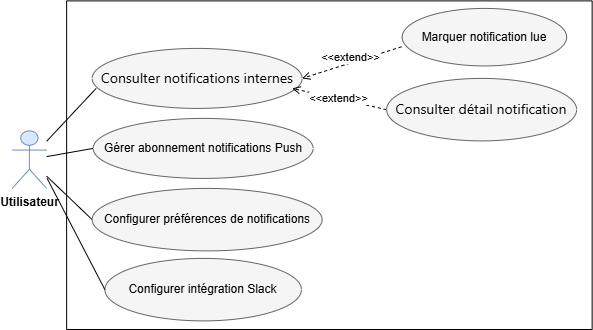

The diagram above was exported from draw.io. Its source (the exported page's mxGraphModel, read from the mxfile embedded in the PNG):
<mxGraphModel dx="33" dy="-738" grid="1" gridSize="10" guides="1" tooltips="1" connect="1" arrows="1" fold="1" page="1" pageScale="1" pageWidth="827" pageHeight="1169" math="0" shadow="0">
  <root>
    <mxCell id="0" />
    <mxCell id="1" parent="0" />
    <mxCell id="S_5U2BN6zlJiHd8LotS6-1" parent="1" style="shape=umlActor;verticalLabelPosition=bottom;verticalAlign=top;html=1;outlineConnect=0;fillColor=#dae8fc;strokeColor=#6c8ebf;" value="&lt;b&gt;Utilisateur&lt;/b&gt;" vertex="1">
      <mxGeometry height="57.52" width="34.48" x="1237.6521739130435" y="1841.393043478261" as="geometry" />
    </mxCell>
    <mxCell id="S_5U2BN6zlJiHd8LotS6-2" parent="1" style="ellipse;whiteSpace=wrap;html=1;fillColor=#f5f5f5;fontColor=#000000;strokeColor=#666666;" value="&lt;span style=&quot;font-family: &amp;quot;Anthropic Sans&amp;quot;, -apple-system, BlinkMacSystemFont, &amp;quot;Segoe UI&amp;quot;, sans-serif; font-size: 14px; text-align: start; white-space: nowrap;&quot;&gt;Consulter notifications&amp;nbsp;&lt;/span&gt;&lt;span style=&quot;font-family: &amp;quot;Anthropic Sans&amp;quot;, -apple-system, BlinkMacSystemFont, &amp;quot;Segoe UI&amp;quot;, sans-serif; font-size: 14px; text-align: start; white-space: nowrap; background-color: transparent; color: light-dark(rgb(0, 0, 0), rgb(237, 237, 237));&quot;&gt;internes&lt;/span&gt;" vertex="1">
      <mxGeometry height="60" width="210" x="1317.6521739130435" y="1758.913043478261" as="geometry" />
    </mxCell>
    <mxCell id="S_5U2BN6zlJiHd8LotS6-3" edge="1" parent="1" source="S_5U2BN6zlJiHd8LotS6-12" style="endArrow=open;html=1;rounded=0;entryX=1;entryY=0.5;entryDx=0;entryDy=0;exitX=-0.004;exitY=0.667;exitDx=0;exitDy=0;endFill=0;dashed=1;exitPerimeter=0;" target="S_5U2BN6zlJiHd8LotS6-2" value="">
      <mxGeometry height="50" relative="1" width="50" as="geometry">
        <mxPoint x="1506.1336553945248" y="1786.3945249597423" as="sourcePoint" />
        <mxPoint x="1606.1336553945248" y="1796.3945249597423" as="targetPoint" />
      </mxGeometry>
    </mxCell>
    <mxCell id="S_5U2BN6zlJiHd8LotS6-4" connectable="0" parent="S_5U2BN6zlJiHd8LotS6-3" style="edgeLabel;html=1;align=center;verticalAlign=middle;resizable=0;points=[];" value="&amp;lt;&amp;lt;extend&lt;span style=&quot;background-color: light-dark(#ffffff, var(--ge-dark-color, #121212)); color: light-dark(rgb(0, 0, 0), rgb(255, 255, 255));&quot;&gt;&amp;gt;&amp;gt;&lt;/span&gt;" vertex="1">
      <mxGeometry relative="1" x="0.0314" y="-1" as="geometry">
        <mxPoint y="-5" as="offset" />
      </mxGeometry>
    </mxCell>
    <mxCell id="S_5U2BN6zlJiHd8LotS6-5" edge="1" parent="1" source="S_5U2BN6zlJiHd8LotS6-11" style="endArrow=open;html=1;rounded=0;exitX=0;exitY=0.5;exitDx=0;exitDy=0;endFill=0;dashed=1;" value="">
      <mxGeometry height="50" relative="1" width="50" as="geometry">
        <mxPoint x="1571.1336553945248" y="1761.3945249597423" as="sourcePoint" />
        <mxPoint x="1517.6521739130435" y="1798.913043478261" as="targetPoint" />
      </mxGeometry>
    </mxCell>
    <mxCell id="S_5U2BN6zlJiHd8LotS6-6" connectable="0" parent="S_5U2BN6zlJiHd8LotS6-5" style="edgeLabel;html=1;align=center;verticalAlign=middle;resizable=0;points=[];" value="&amp;lt;&amp;lt;extend&lt;span style=&quot;background-color: light-dark(#ffffff, var(--ge-dark-color, #121212)); color: light-dark(rgb(0, 0, 0), rgb(255, 255, 255));&quot;&gt;&amp;gt;&amp;gt;&lt;/span&gt;" vertex="1">
      <mxGeometry relative="1" x="0.0314" y="-1" as="geometry">
        <mxPoint as="offset" />
      </mxGeometry>
    </mxCell>
    <mxCell id="S_5U2BN6zlJiHd8LotS6-7" edge="1" parent="1" source="S_5U2BN6zlJiHd8LotS6-1" style="endArrow=none;html=1;rounded=0;" value="">
      <mxGeometry height="50" relative="1" width="50" as="geometry">
        <mxPoint x="1272.1336553945248" y="1841.3945249597423" as="sourcePoint" />
        <mxPoint x="1321.6521739130435" y="1798.913043478261" as="targetPoint" />
      </mxGeometry>
    </mxCell>
    <mxCell id="S_5U2BN6zlJiHd8LotS6-8" edge="1" parent="1" source="S_5U2BN6zlJiHd8LotS6-1" style="endArrow=none;html=1;rounded=0;entryX=0;entryY=0.5;entryDx=0;entryDy=0;" target="S_5U2BN6zlJiHd8LotS6-13" value="">
      <mxGeometry height="50" relative="1" width="50" as="geometry">
        <mxPoint x="1292.1336553945248" y="1918.3945249597423" as="sourcePoint" />
        <mxPoint x="1342.1336553945248" y="1841.3945249597423" as="targetPoint" />
      </mxGeometry>
    </mxCell>
    <mxCell id="S_5U2BN6zlJiHd8LotS6-9" edge="1" parent="1" source="S_5U2BN6zlJiHd8LotS6-1" style="endArrow=none;html=1;rounded=0;entryX=0;entryY=0.5;entryDx=0;entryDy=0;" target="S_5U2BN6zlJiHd8LotS6-14" value="">
      <mxGeometry height="50" relative="1" width="50" as="geometry">
        <mxPoint x="1262.1336553945248" y="1948.3945249597423" as="sourcePoint" />
        <mxPoint x="1312.1336553945248" y="1871.3945249597423" as="targetPoint" />
      </mxGeometry>
    </mxCell>
    <mxCell id="S_5U2BN6zlJiHd8LotS6-10" parent="1" style="swimlane;startSize=0;" value="" vertex="1">
      <mxGeometry height="328.61" width="525.52" x="1292.13" y="1711.39" as="geometry" />
    </mxCell>
    <mxCell id="S_5U2BN6zlJiHd8LotS6-11" parent="S_5U2BN6zlJiHd8LotS6-10" style="ellipse;whiteSpace=wrap;html=1;fillColor=#f5f5f5;fontColor=#000000;strokeColor=#666666;" value="&lt;span style=&quot;font-family: &amp;quot;Anthropic Sans&amp;quot;, -apple-system, BlinkMacSystemFont, &amp;quot;Segoe UI&amp;quot;, sans-serif; font-size: 14px; text-align: start; white-space: nowrap;&quot;&gt;Consulter détail&amp;nbsp;&lt;/span&gt;&lt;span style=&quot;font-family: &amp;quot;Anthropic Sans&amp;quot;, -apple-system, BlinkMacSystemFont, &amp;quot;Segoe UI&amp;quot;, sans-serif; font-size: 14px; text-align: start; white-space: nowrap; background-color: transparent; color: light-dark(rgb(0, 0, 0), rgb(237, 237, 237));&quot;&gt;notification&lt;/span&gt;" vertex="1">
      <mxGeometry height="62.48" width="190" x="320" y="77.52" as="geometry" />
    </mxCell>
    <mxCell id="S_5U2BN6zlJiHd8LotS6-12" parent="S_5U2BN6zlJiHd8LotS6-10" style="ellipse;whiteSpace=wrap;html=1;fillColor=#f5f5f5;fontColor=#000000;strokeColor=#666666;" value="Marquer notification lue" vertex="1">
      <mxGeometry height="57.52" width="164.48" x="335.52" y="7.519999999999982" as="geometry" />
    </mxCell>
    <mxCell id="S_5U2BN6zlJiHd8LotS6-13" parent="S_5U2BN6zlJiHd8LotS6-10" style="ellipse;whiteSpace=wrap;html=1;fillColor=#f5f5f5;fontColor=#000000;strokeColor=#666666;" value="Gérer abonnement notifications Push" vertex="1">
      <mxGeometry height="60" width="220" x="26.52" y="117.52" as="geometry" />
    </mxCell>
    <mxCell id="S_5U2BN6zlJiHd8LotS6-14" parent="S_5U2BN6zlJiHd8LotS6-10" style="ellipse;whiteSpace=wrap;html=1;fillColor=#f5f5f5;fontColor=#000000;strokeColor=#666666;" value="Configurer préférences de notifications" vertex="1">
      <mxGeometry height="62.48" width="230" x="25.52" y="187.52" as="geometry" />
    </mxCell>
    <mxCell id="S_5U2BN6zlJiHd8LotS6-15" parent="S_5U2BN6zlJiHd8LotS6-10" style="ellipse;whiteSpace=wrap;html=1;fillColor=#f5f5f5;fontColor=#000000;strokeColor=#666666;" value="Configurer intégration Slack" vertex="1">
      <mxGeometry height="62.48" width="196.52" x="38.260000000000005" y="257.52" as="geometry" />
    </mxCell>
    <mxCell id="S_5U2BN6zlJiHd8LotS6-16" edge="1" parent="S_5U2BN6zlJiHd8LotS6-10" style="endArrow=none;html=1;rounded=0;entryX=0;entryY=0.5;entryDx=0;entryDy=0;" target="S_5U2BN6zlJiHd8LotS6-15" value="">
      <mxGeometry height="50" relative="1" width="50" as="geometry">
        <mxPoint x="-19.480000000000018" y="177.51999999999998" as="sourcePoint" />
        <mxPoint x="26.519999999999982" y="220.51999999999998" as="targetPoint" />
      </mxGeometry>
    </mxCell>
  </root>
</mxGraphModel>